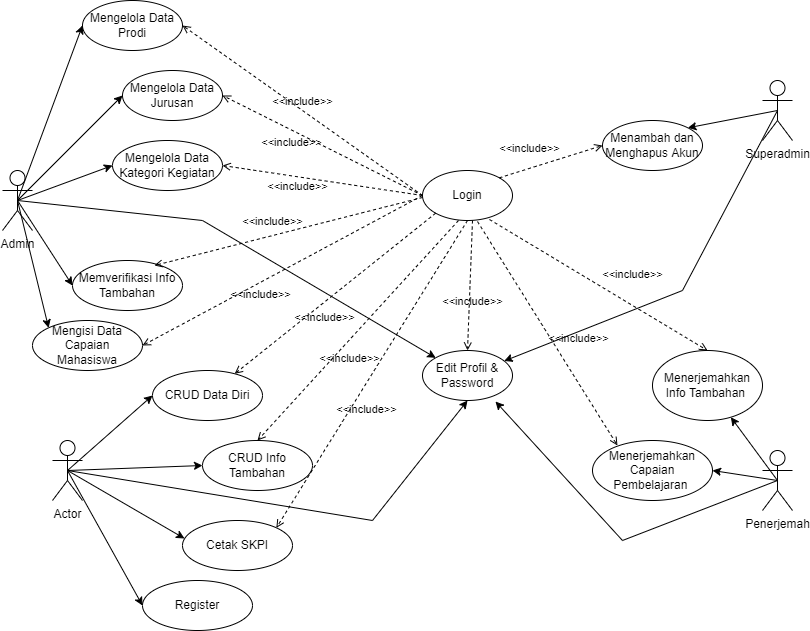

The diagram above was exported from draw.io. Its source (the exported page's mxGraphModel, read from the mxfile embedded in the PNG):
<mxGraphModel dx="868" dy="1582" grid="1" gridSize="10" guides="1" tooltips="1" connect="1" arrows="1" fold="1" page="1" pageScale="1" pageWidth="850" pageHeight="1100" math="0" shadow="0">
  <root>
    <mxCell id="0" />
    <mxCell id="1" parent="0" />
    <mxCell id="r1Sg93iqymqpACXzRqUu-1" value="Admin" style="shape=umlActor;verticalLabelPosition=bottom;verticalAlign=top;html=1;outlineConnect=0;" vertex="1" parent="1">
      <mxGeometry x="40" y="150" width="30" height="60" as="geometry" />
    </mxCell>
    <mxCell id="r1Sg93iqymqpACXzRqUu-2" value="Mengelola Data Prodi" style="ellipse;whiteSpace=wrap;html=1;" vertex="1" parent="1">
      <mxGeometry x="120" y="-20" width="100" height="50" as="geometry" />
    </mxCell>
    <mxCell id="r1Sg93iqymqpACXzRqUu-3" value="Mengelola Data Jurusan" style="ellipse;whiteSpace=wrap;html=1;" vertex="1" parent="1">
      <mxGeometry x="160" y="50" width="100" height="50" as="geometry" />
    </mxCell>
    <mxCell id="r1Sg93iqymqpACXzRqUu-4" value="Mengelola Data Kategori Kegiatan" style="ellipse;whiteSpace=wrap;html=1;" vertex="1" parent="1">
      <mxGeometry x="150" y="120" width="110" height="50" as="geometry" />
    </mxCell>
    <mxCell id="r1Sg93iqymqpACXzRqUu-5" value="Memverifikasi Info Tambahan" style="ellipse;whiteSpace=wrap;html=1;" vertex="1" parent="1">
      <mxGeometry x="110" y="240" width="110" height="50" as="geometry" />
    </mxCell>
    <mxCell id="r1Sg93iqymqpACXzRqUu-7" value="Mengisi Data Capaian Mahasiswa" style="ellipse;whiteSpace=wrap;html=1;" vertex="1" parent="1">
      <mxGeometry x="70" y="300" width="110" height="50" as="geometry" />
    </mxCell>
    <mxCell id="r1Sg93iqymqpACXzRqUu-8" value="" style="endArrow=classic;html=1;rounded=0;exitX=0.5;exitY=0.5;exitDx=0;exitDy=0;exitPerimeter=0;entryX=0;entryY=0.5;entryDx=0;entryDy=0;" edge="1" parent="1" source="r1Sg93iqymqpACXzRqUu-1" target="r1Sg93iqymqpACXzRqUu-2">
      <mxGeometry width="50" height="50" relative="1" as="geometry">
        <mxPoint x="60" y="120" as="sourcePoint" />
        <mxPoint x="110" y="70" as="targetPoint" />
      </mxGeometry>
    </mxCell>
    <mxCell id="r1Sg93iqymqpACXzRqUu-9" value="" style="endArrow=classic;html=1;rounded=0;exitX=0.5;exitY=0.5;exitDx=0;exitDy=0;exitPerimeter=0;entryX=0;entryY=0.5;entryDx=0;entryDy=0;" edge="1" parent="1" source="r1Sg93iqymqpACXzRqUu-1" target="r1Sg93iqymqpACXzRqUu-3">
      <mxGeometry width="50" height="50" relative="1" as="geometry">
        <mxPoint x="65" y="190" as="sourcePoint" />
        <mxPoint x="100" y="55" as="targetPoint" />
      </mxGeometry>
    </mxCell>
    <mxCell id="r1Sg93iqymqpACXzRqUu-10" value="" style="endArrow=classic;html=1;rounded=0;exitX=0.5;exitY=0.5;exitDx=0;exitDy=0;exitPerimeter=0;entryX=0;entryY=0.5;entryDx=0;entryDy=0;" edge="1" parent="1" source="r1Sg93iqymqpACXzRqUu-1" target="r1Sg93iqymqpACXzRqUu-4">
      <mxGeometry width="50" height="50" relative="1" as="geometry">
        <mxPoint x="65" y="190" as="sourcePoint" />
        <mxPoint x="150" y="115" as="targetPoint" />
      </mxGeometry>
    </mxCell>
    <mxCell id="r1Sg93iqymqpACXzRqUu-11" value="" style="endArrow=classic;html=1;rounded=0;exitX=0.5;exitY=0.5;exitDx=0;exitDy=0;exitPerimeter=0;entryX=0;entryY=0.5;entryDx=0;entryDy=0;" edge="1" parent="1" source="r1Sg93iqymqpACXzRqUu-1" target="r1Sg93iqymqpACXzRqUu-5">
      <mxGeometry width="50" height="50" relative="1" as="geometry">
        <mxPoint x="65" y="190" as="sourcePoint" />
        <mxPoint x="160" y="190" as="targetPoint" />
      </mxGeometry>
    </mxCell>
    <mxCell id="r1Sg93iqymqpACXzRqUu-12" value="" style="endArrow=classic;html=1;rounded=0;exitX=0.5;exitY=0.5;exitDx=0;exitDy=0;exitPerimeter=0;entryX=0;entryY=0;entryDx=0;entryDy=0;" edge="1" parent="1" source="r1Sg93iqymqpACXzRqUu-1" target="r1Sg93iqymqpACXzRqUu-7">
      <mxGeometry width="50" height="50" relative="1" as="geometry">
        <mxPoint x="65" y="190" as="sourcePoint" />
        <mxPoint x="140" y="255" as="targetPoint" />
      </mxGeometry>
    </mxCell>
    <mxCell id="r1Sg93iqymqpACXzRqUu-13" value="Login" style="ellipse;whiteSpace=wrap;html=1;" vertex="1" parent="1">
      <mxGeometry x="460" y="150" width="90" height="50" as="geometry" />
    </mxCell>
    <mxCell id="r1Sg93iqymqpACXzRqUu-14" value="&amp;lt;&amp;lt;include&amp;gt;&amp;gt;" style="html=1;verticalAlign=bottom;labelBackgroundColor=none;endArrow=open;endFill=0;dashed=1;rounded=0;entryX=1;entryY=0.5;entryDx=0;entryDy=0;exitX=0;exitY=0.5;exitDx=0;exitDy=0;" edge="1" parent="1" source="r1Sg93iqymqpACXzRqUu-13" target="r1Sg93iqymqpACXzRqUu-2">
      <mxGeometry width="160" relative="1" as="geometry">
        <mxPoint x="340" y="230" as="sourcePoint" />
        <mxPoint x="500" y="230" as="targetPoint" />
      </mxGeometry>
    </mxCell>
    <mxCell id="r1Sg93iqymqpACXzRqUu-15" value="&amp;lt;&amp;lt;include&amp;gt;&amp;gt;" style="html=1;verticalAlign=bottom;labelBackgroundColor=none;endArrow=open;endFill=0;dashed=1;rounded=0;entryX=1;entryY=0.5;entryDx=0;entryDy=0;exitX=0;exitY=0.5;exitDx=0;exitDy=0;" edge="1" parent="1" source="r1Sg93iqymqpACXzRqUu-13" target="r1Sg93iqymqpACXzRqUu-3">
      <mxGeometry x="0.2214" y="19" width="160" relative="1" as="geometry">
        <mxPoint x="470" y="185" as="sourcePoint" />
        <mxPoint x="200" y="55" as="targetPoint" />
        <mxPoint as="offset" />
      </mxGeometry>
    </mxCell>
    <mxCell id="r1Sg93iqymqpACXzRqUu-16" value="&amp;lt;&amp;lt;include&amp;gt;&amp;gt;" style="html=1;verticalAlign=bottom;labelBackgroundColor=none;endArrow=open;endFill=0;dashed=1;rounded=0;entryX=1;entryY=0.5;entryDx=0;entryDy=0;exitX=0;exitY=0.5;exitDx=0;exitDy=0;" edge="1" parent="1" source="r1Sg93iqymqpACXzRqUu-13" target="r1Sg93iqymqpACXzRqUu-4">
      <mxGeometry x="0.2214" y="19" width="160" relative="1" as="geometry">
        <mxPoint x="470" y="185" as="sourcePoint" />
        <mxPoint x="250" y="115" as="targetPoint" />
        <mxPoint as="offset" />
      </mxGeometry>
    </mxCell>
    <mxCell id="r1Sg93iqymqpACXzRqUu-17" value="&amp;lt;&amp;lt;include&amp;gt;&amp;gt;" style="html=1;verticalAlign=bottom;labelBackgroundColor=none;endArrow=open;endFill=0;dashed=1;rounded=0;entryX=0.745;entryY=0.06;entryDx=0;entryDy=0;exitX=0;exitY=0.5;exitDx=0;exitDy=0;entryPerimeter=0;" edge="1" parent="1">
      <mxGeometry x="0.1102" y="-5" width="160" relative="1" as="geometry">
        <mxPoint x="460" y="177" as="sourcePoint" />
        <mxPoint x="191.95000000000005" y="245" as="targetPoint" />
        <mxPoint x="1" as="offset" />
      </mxGeometry>
    </mxCell>
    <mxCell id="r1Sg93iqymqpACXzRqUu-18" value="&amp;lt;&amp;lt;include&amp;gt;&amp;gt;" style="html=1;verticalAlign=bottom;labelBackgroundColor=none;endArrow=open;endFill=0;dashed=1;rounded=0;entryX=1;entryY=0.5;entryDx=0;entryDy=0;exitX=0;exitY=0.5;exitDx=0;exitDy=0;" edge="1" parent="1" source="r1Sg93iqymqpACXzRqUu-13" target="r1Sg93iqymqpACXzRqUu-7">
      <mxGeometry x="0.2214" y="19" width="160" relative="1" as="geometry">
        <mxPoint x="470" y="185" as="sourcePoint" />
        <mxPoint x="252.97000000000003" y="249" as="targetPoint" />
        <mxPoint as="offset" />
      </mxGeometry>
    </mxCell>
    <mxCell id="r1Sg93iqymqpACXzRqUu-19" value="Superadmin" style="shape=umlActor;verticalLabelPosition=bottom;verticalAlign=top;html=1;outlineConnect=0;" vertex="1" parent="1">
      <mxGeometry x="800" y="60" width="30" height="60" as="geometry" />
    </mxCell>
    <mxCell id="r1Sg93iqymqpACXzRqUu-20" value="Menambah dan Menghapus Akun" style="ellipse;whiteSpace=wrap;html=1;" vertex="1" parent="1">
      <mxGeometry x="640" y="100" width="100" height="50" as="geometry" />
    </mxCell>
    <mxCell id="r1Sg93iqymqpACXzRqUu-22" value="&amp;lt;&amp;lt;include&amp;gt;&amp;gt;" style="html=1;verticalAlign=bottom;labelBackgroundColor=none;endArrow=open;endFill=0;dashed=1;rounded=0;entryX=0;entryY=0.5;entryDx=0;entryDy=0;exitX=1;exitY=0;exitDx=0;exitDy=0;" edge="1" parent="1" source="r1Sg93iqymqpACXzRqUu-13" target="r1Sg93iqymqpACXzRqUu-20">
      <mxGeometry x="-0.3561" y="10" width="160" relative="1" as="geometry">
        <mxPoint x="470" y="185" as="sourcePoint" />
        <mxPoint x="220" y="315" as="targetPoint" />
        <mxPoint as="offset" />
      </mxGeometry>
    </mxCell>
    <mxCell id="r1Sg93iqymqpACXzRqUu-23" value="" style="endArrow=classic;html=1;rounded=0;exitX=0.5;exitY=0.5;exitDx=0;exitDy=0;exitPerimeter=0;entryX=1;entryY=0;entryDx=0;entryDy=0;" edge="1" parent="1" source="r1Sg93iqymqpACXzRqUu-19" target="r1Sg93iqymqpACXzRqUu-20">
      <mxGeometry width="50" height="50" relative="1" as="geometry">
        <mxPoint x="400" y="240" as="sourcePoint" />
        <mxPoint x="450" y="190" as="targetPoint" />
      </mxGeometry>
    </mxCell>
    <mxCell id="r1Sg93iqymqpACXzRqUu-24" value="Actor" style="shape=umlActor;verticalLabelPosition=bottom;verticalAlign=top;html=1;outlineConnect=0;" vertex="1" parent="1">
      <mxGeometry x="90" y="420" width="30" height="60" as="geometry" />
    </mxCell>
    <mxCell id="r1Sg93iqymqpACXzRqUu-26" value="CRUD Data Diri" style="ellipse;whiteSpace=wrap;html=1;" vertex="1" parent="1">
      <mxGeometry x="190" y="350" width="110" height="50" as="geometry" />
    </mxCell>
    <mxCell id="r1Sg93iqymqpACXzRqUu-27" value="CRUD Info Tambahan" style="ellipse;whiteSpace=wrap;html=1;" vertex="1" parent="1">
      <mxGeometry x="240" y="420" width="110" height="50" as="geometry" />
    </mxCell>
    <mxCell id="r1Sg93iqymqpACXzRqUu-28" value="Cetak SKPI" style="ellipse;whiteSpace=wrap;html=1;" vertex="1" parent="1">
      <mxGeometry x="220" y="500" width="110" height="50" as="geometry" />
    </mxCell>
    <mxCell id="r1Sg93iqymqpACXzRqUu-29" value="Register" style="ellipse;whiteSpace=wrap;html=1;" vertex="1" parent="1">
      <mxGeometry x="180" y="560" width="110" height="50" as="geometry" />
    </mxCell>
    <mxCell id="r1Sg93iqymqpACXzRqUu-30" value="" style="endArrow=classic;html=1;rounded=0;exitX=0.5;exitY=0.5;exitDx=0;exitDy=0;exitPerimeter=0;entryX=0;entryY=0.5;entryDx=0;entryDy=0;" edge="1" parent="1" source="r1Sg93iqymqpACXzRqUu-24" target="r1Sg93iqymqpACXzRqUu-26">
      <mxGeometry width="50" height="50" relative="1" as="geometry">
        <mxPoint x="400" y="560" as="sourcePoint" />
        <mxPoint x="450" y="510" as="targetPoint" />
      </mxGeometry>
    </mxCell>
    <mxCell id="r1Sg93iqymqpACXzRqUu-31" value="" style="endArrow=classic;html=1;rounded=0;exitX=0.5;exitY=0.5;exitDx=0;exitDy=0;exitPerimeter=0;entryX=0;entryY=0.5;entryDx=0;entryDy=0;" edge="1" parent="1" source="r1Sg93iqymqpACXzRqUu-24" target="r1Sg93iqymqpACXzRqUu-27">
      <mxGeometry width="50" height="50" relative="1" as="geometry">
        <mxPoint x="215" y="470" as="sourcePoint" />
        <mxPoint x="270" y="385" as="targetPoint" />
      </mxGeometry>
    </mxCell>
    <mxCell id="r1Sg93iqymqpACXzRqUu-32" value="" style="endArrow=classic;html=1;rounded=0;exitX=0.5;exitY=0.5;exitDx=0;exitDy=0;exitPerimeter=0;entryX=0.018;entryY=0.36;entryDx=0;entryDy=0;entryPerimeter=0;" edge="1" parent="1" source="r1Sg93iqymqpACXzRqUu-24" target="r1Sg93iqymqpACXzRqUu-28">
      <mxGeometry width="50" height="50" relative="1" as="geometry">
        <mxPoint x="215" y="470" as="sourcePoint" />
        <mxPoint x="325" y="445" as="targetPoint" />
      </mxGeometry>
    </mxCell>
    <mxCell id="r1Sg93iqymqpACXzRqUu-33" value="" style="endArrow=classic;html=1;rounded=0;exitX=0.5;exitY=0.5;exitDx=0;exitDy=0;exitPerimeter=0;entryX=0;entryY=0.5;entryDx=0;entryDy=0;" edge="1" parent="1" source="r1Sg93iqymqpACXzRqUu-24" target="r1Sg93iqymqpACXzRqUu-29">
      <mxGeometry width="50" height="50" relative="1" as="geometry">
        <mxPoint x="215" y="470" as="sourcePoint" />
        <mxPoint x="300" y="560" as="targetPoint" />
      </mxGeometry>
    </mxCell>
    <mxCell id="r1Sg93iqymqpACXzRqUu-34" value="&amp;lt;&amp;lt;include&amp;gt;&amp;gt;" style="html=1;verticalAlign=bottom;labelBackgroundColor=none;endArrow=open;endFill=0;dashed=1;rounded=0;exitX=0;exitY=1;exitDx=0;exitDy=0;" edge="1" parent="1" source="r1Sg93iqymqpACXzRqUu-13" target="r1Sg93iqymqpACXzRqUu-26">
      <mxGeometry x="0.2214" y="19" width="160" relative="1" as="geometry">
        <mxPoint x="470" y="185" as="sourcePoint" />
        <mxPoint x="220" y="315" as="targetPoint" />
        <mxPoint as="offset" />
      </mxGeometry>
    </mxCell>
    <mxCell id="r1Sg93iqymqpACXzRqUu-35" value="&amp;lt;&amp;lt;include&amp;gt;&amp;gt;" style="html=1;verticalAlign=bottom;labelBackgroundColor=none;endArrow=open;endFill=0;dashed=1;rounded=0;exitX=0.4;exitY=1;exitDx=0;exitDy=0;exitPerimeter=0;entryX=0.5;entryY=0;entryDx=0;entryDy=0;" edge="1" parent="1" source="r1Sg93iqymqpACXzRqUu-13" target="r1Sg93iqymqpACXzRqUu-27">
      <mxGeometry x="0.2214" y="19" width="160" relative="1" as="geometry">
        <mxPoint x="483.1801948466052" y="202.67766952966383" as="sourcePoint" />
        <mxPoint x="345.18834091707095" y="361.7450756524877" as="targetPoint" />
        <mxPoint as="offset" />
      </mxGeometry>
    </mxCell>
    <mxCell id="r1Sg93iqymqpACXzRqUu-36" value="&amp;lt;&amp;lt;include&amp;gt;&amp;gt;" style="html=1;verticalAlign=bottom;labelBackgroundColor=none;endArrow=open;endFill=0;dashed=1;rounded=0;exitX=0.5;exitY=1;exitDx=0;exitDy=0;entryX=1;entryY=0;entryDx=0;entryDy=0;" edge="1" parent="1" source="r1Sg93iqymqpACXzRqUu-13" target="r1Sg93iqymqpACXzRqUu-28">
      <mxGeometry x="0.2214" y="19" width="160" relative="1" as="geometry">
        <mxPoint x="506" y="210" as="sourcePoint" />
        <mxPoint x="426.97" y="429" as="targetPoint" />
        <mxPoint as="offset" />
      </mxGeometry>
    </mxCell>
    <mxCell id="r1Sg93iqymqpACXzRqUu-38" value="Penerjemah" style="shape=umlActor;verticalLabelPosition=bottom;verticalAlign=top;html=1;outlineConnect=0;" vertex="1" parent="1">
      <mxGeometry x="800" y="430" width="30" height="60" as="geometry" />
    </mxCell>
    <mxCell id="r1Sg93iqymqpACXzRqUu-39" value="Menerjemahkan Info Tambahan&amp;nbsp;" style="ellipse;whiteSpace=wrap;html=1;" vertex="1" parent="1">
      <mxGeometry x="690" y="330" width="110" height="70" as="geometry" />
    </mxCell>
    <mxCell id="r1Sg93iqymqpACXzRqUu-40" value="Menerjemahkan Capaian Pembelajaran&amp;nbsp;" style="ellipse;whiteSpace=wrap;html=1;" vertex="1" parent="1">
      <mxGeometry x="630" y="420" width="120" height="60" as="geometry" />
    </mxCell>
    <mxCell id="r1Sg93iqymqpACXzRqUu-41" value="" style="endArrow=classic;html=1;rounded=0;exitX=0.5;exitY=0.5;exitDx=0;exitDy=0;exitPerimeter=0;" edge="1" parent="1" source="r1Sg93iqymqpACXzRqUu-38" target="r1Sg93iqymqpACXzRqUu-39">
      <mxGeometry width="50" height="50" relative="1" as="geometry">
        <mxPoint x="590" y="450" as="sourcePoint" />
        <mxPoint x="640" y="400" as="targetPoint" />
      </mxGeometry>
    </mxCell>
    <mxCell id="r1Sg93iqymqpACXzRqUu-42" value="" style="endArrow=classic;html=1;rounded=0;entryX=1;entryY=0.5;entryDx=0;entryDy=0;exitX=0.5;exitY=0.5;exitDx=0;exitDy=0;exitPerimeter=0;" edge="1" parent="1" source="r1Sg93iqymqpACXzRqUu-38" target="r1Sg93iqymqpACXzRqUu-40">
      <mxGeometry width="50" height="50" relative="1" as="geometry">
        <mxPoint x="790" y="450" as="sourcePoint" />
        <mxPoint x="732.5275037698004" y="410.58693438850037" as="targetPoint" />
      </mxGeometry>
    </mxCell>
    <mxCell id="r1Sg93iqymqpACXzRqUu-43" value="&amp;lt;&amp;lt;include&amp;gt;&amp;gt;" style="html=1;verticalAlign=bottom;labelBackgroundColor=none;endArrow=open;endFill=0;dashed=1;rounded=0;exitX=0.744;exitY=0.98;exitDx=0;exitDy=0;entryX=0.5;entryY=0;entryDx=0;entryDy=0;exitPerimeter=0;" edge="1" parent="1" source="r1Sg93iqymqpACXzRqUu-13" target="r1Sg93iqymqpACXzRqUu-39">
      <mxGeometry x="0.2214" y="19" width="160" relative="1" as="geometry">
        <mxPoint x="515" y="210" as="sourcePoint" />
        <mxPoint x="360" y="505" as="targetPoint" />
        <mxPoint as="offset" />
      </mxGeometry>
    </mxCell>
    <mxCell id="r1Sg93iqymqpACXzRqUu-44" value="&amp;lt;&amp;lt;include&amp;gt;&amp;gt;" style="html=1;verticalAlign=bottom;labelBackgroundColor=none;endArrow=open;endFill=0;dashed=1;rounded=0;exitX=0.611;exitY=1.02;exitDx=0;exitDy=0;entryX=0.208;entryY=0.083;entryDx=0;entryDy=0;exitPerimeter=0;entryPerimeter=0;" edge="1" parent="1" source="r1Sg93iqymqpACXzRqUu-13" target="r1Sg93iqymqpACXzRqUu-40">
      <mxGeometry x="0.2214" y="19" width="160" relative="1" as="geometry">
        <mxPoint x="536.96" y="209" as="sourcePoint" />
        <mxPoint x="695" y="350" as="targetPoint" />
        <mxPoint as="offset" />
      </mxGeometry>
    </mxCell>
    <mxCell id="r1Sg93iqymqpACXzRqUu-45" value="Edit Profil &amp;amp; Password" style="ellipse;whiteSpace=wrap;html=1;" vertex="1" parent="1">
      <mxGeometry x="460" y="330" width="90" height="50" as="geometry" />
    </mxCell>
    <mxCell id="r1Sg93iqymqpACXzRqUu-46" value="" style="endArrow=classic;html=1;rounded=0;exitX=0.5;exitY=0.5;exitDx=0;exitDy=0;exitPerimeter=0;entryX=0.5;entryY=1;entryDx=0;entryDy=0;" edge="1" parent="1" source="r1Sg93iqymqpACXzRqUu-24" target="r1Sg93iqymqpACXzRqUu-45">
      <mxGeometry width="50" height="50" relative="1" as="geometry">
        <mxPoint x="420" y="460" as="sourcePoint" />
        <mxPoint x="470" y="410" as="targetPoint" />
        <Array as="points">
          <mxPoint x="410" y="500" />
        </Array>
      </mxGeometry>
    </mxCell>
    <mxCell id="r1Sg93iqymqpACXzRqUu-47" value="" style="endArrow=classic;html=1;rounded=0;exitX=0.5;exitY=0.5;exitDx=0;exitDy=0;exitPerimeter=0;" edge="1" parent="1" source="r1Sg93iqymqpACXzRqUu-19" target="r1Sg93iqymqpACXzRqUu-45">
      <mxGeometry width="50" height="50" relative="1" as="geometry">
        <mxPoint x="805" y="160" as="sourcePoint" />
        <mxPoint x="740" y="155" as="targetPoint" />
        <Array as="points">
          <mxPoint x="720" y="270" />
        </Array>
      </mxGeometry>
    </mxCell>
    <mxCell id="r1Sg93iqymqpACXzRqUu-48" value="" style="endArrow=classic;html=1;rounded=0;exitX=0.5;exitY=0.5;exitDx=0;exitDy=0;exitPerimeter=0;entryX=0.811;entryY=1.02;entryDx=0;entryDy=0;entryPerimeter=0;" edge="1" parent="1" source="r1Sg93iqymqpACXzRqUu-38" target="r1Sg93iqymqpACXzRqUu-45">
      <mxGeometry width="50" height="50" relative="1" as="geometry">
        <mxPoint x="825" y="470" as="sourcePoint" />
        <mxPoint x="778.349967484228" y="406.6892415857378" as="targetPoint" />
        <Array as="points">
          <mxPoint x="660" y="520" />
        </Array>
      </mxGeometry>
    </mxCell>
    <mxCell id="r1Sg93iqymqpACXzRqUu-49" value="" style="endArrow=classic;html=1;rounded=0;exitX=0.5;exitY=0.5;exitDx=0;exitDy=0;exitPerimeter=0;entryX=0;entryY=0;entryDx=0;entryDy=0;" edge="1" parent="1" source="r1Sg93iqymqpACXzRqUu-1" target="r1Sg93iqymqpACXzRqUu-45">
      <mxGeometry width="50" height="50" relative="1" as="geometry">
        <mxPoint x="65" y="190" as="sourcePoint" />
        <mxPoint x="120" y="275" as="targetPoint" />
        <Array as="points">
          <mxPoint x="240" y="200" />
        </Array>
      </mxGeometry>
    </mxCell>
    <mxCell id="r1Sg93iqymqpACXzRqUu-50" value="&amp;lt;&amp;lt;include&amp;gt;&amp;gt;" style="html=1;verticalAlign=bottom;labelBackgroundColor=none;endArrow=open;endFill=0;dashed=1;rounded=0;entryX=0.5;entryY=0;entryDx=0;entryDy=0;" edge="1" parent="1" target="r1Sg93iqymqpACXzRqUu-45">
      <mxGeometry x="0.3826" y="3" width="160" relative="1" as="geometry">
        <mxPoint x="510" y="200" as="sourcePoint" />
        <mxPoint x="664.96" y="444.98" as="targetPoint" />
        <mxPoint as="offset" />
      </mxGeometry>
    </mxCell>
  </root>
</mxGraphModel>